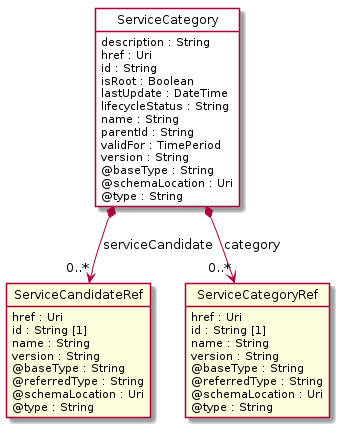

The diagram above was rendered by PlantUML. Its source (embedded in the PNG):
@startuml
hide circle
hide methods
hide stereotype
show <<Enumeration>> stereotype
skinparam class {
   BackgroundColor<<Enumeration>> #E6F5F7
   BackgroundColor<<Ref>> #FFFFE0
   BackgroundColor<<Pivot>> #FFFFFFF
   BackgroundColor<<SimpleType>> #E2F0DA
   BackgroundColor #FCF2E3
}

class ServiceCategory <<Pivot>> {
    description : String
    href : Uri
    id : String
    isRoot : Boolean
    lastUpdate : DateTime
    lifecycleStatus : String
    name : String
    parentId : String
    validFor : TimePeriod
    version : String
    @baseType : String
    @schemaLocation : Uri
    @type : String
}

class ServiceCandidateRef  <<Ref>> {
    href : Uri
    id : String [1]
    name : String
    version : String
    @baseType : String
    @referredType : String
    @schemaLocation : Uri
    @type : String
}

class ServiceCategoryRef  <<Ref>> {
    href : Uri
    id : String [1]
    name : String
    version : String
    @baseType : String
    @referredType : String
    @schemaLocation : Uri
    @type : String
}

ServiceCategory *-->  "0..*" ServiceCandidateRef : serviceCandidate

ServiceCategory *-->  "0..*" ServiceCategoryRef : category

@enduml